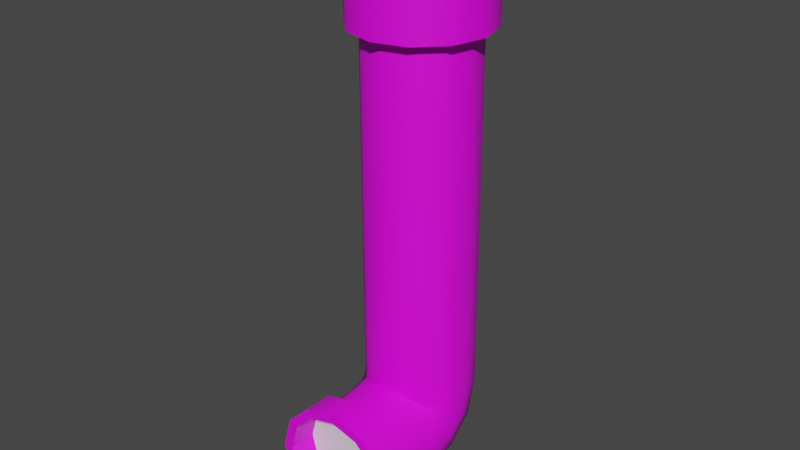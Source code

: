 # Source: TPM_1_B.blend  (saved by Blender 3.2.14; exported with 4.5.12 LTS)
import bpy
from mathutils import Matrix  # noqa: F401  (used for matrix-valued properties, if any)

bpy.ops.wm.read_factory_settings(use_empty=True)
scene = bpy.context.scene
scene.name = 'Scene'

# ---- collections
col_collection = bpy.data.collections.new('Collection'); scene.collection.children.link(col_collection)

# ---- images (referenced by path relative to the original .blend; pixels are not part of the script)
import os
ASSET_DIR = os.environ.get("B2B_ASSET_DIR", "")  # directory of the original .blend (textures are referenced by path, not embedded)
HERE = os.path.dirname(os.path.abspath(__file__))  # packed textures are extracted next to this script under _unpacked/

def load_image(name, relpath, width, height, colorspace="sRGB"):
    """Load a texture the original file referenced (path relative to the .blend, or extracted next to this script)."""
    p = next((c for c in (os.path.join(HERE, relpath), os.path.join(ASSET_DIR, relpath)) if relpath and os.path.exists(c)), "")
    if p:
        img = bpy.data.images.load(p, check_existing=True)
        img.name = name
    else:  # same state as the original file: an image datablock whose file is absent (Cycles renders it pink)
        img = bpy.data.images.new(name, width, height)
        img.source = "FILE"
        img.filepath = "//" + (relpath or name)
    img.colorspace_settings.name = colorspace
    return img
img_rusty_metal_1_tex_png = load_image('rusty metal 1 tex.png', 'rusty metal 1 tex.png', 1024, 1024, 'sRGB')
img_rusty_metal_2_tex_png = load_image('rusty metal 2 tex.png', 'rusty metal 2 tex.png', 1024, 1024, 'sRGB')

# ---- materials (node trees are filled in below, after node groups)
mat_principal_material = bpy.data.materials.new('Principal Material')
mat_principal_material.use_transparent_shadow = False
mat_secondary_material = bpy.data.materials.new('Secondary Material')
mat_secondary_material.use_transparent_shadow = False
mat_terciary_material = bpy.data.materials.new('Terciary Material')
mat_terciary_material.use_transparent_shadow = False

# ---- node groups
ng_auto_smooth = bpy.data.node_groups.new('Auto Smooth', 'GeometryNodeTree')
_s = ng_auto_smooth.interface.new_socket(name='Geometry', in_out='OUTPUT', socket_type='NodeSocketGeometry')
_s = ng_auto_smooth.interface.new_socket(name='Geometry', in_out='INPUT', socket_type='NodeSocketGeometry')
_s = ng_auto_smooth.interface.new_socket(name='Angle', in_out='INPUT', socket_type='NodeSocketFloat')
_s.subtype = 'ANGLE'
_s.min_value = 0.0
_s.max_value = 3.142
ng_auto_smooth.is_modifier = True
_N = ng_auto_smooth.nodes; _L = ng_auto_smooth.links
n0 = _N.new('NodeGroupOutput'); n0.name = 'Group Output'; n0.location = (480, -100)
n1 = _N.new('NodeGroupInput'); n1.name = 'Group Input'; n1.location = (-420, -300)
n2 = _N.new('NodeGroupInput'); n2.name = 'Group Input.001'; n2.location = (-60, -100)
n3 = _N.new('GeometryNodeSetShadeSmooth'); n3.name = 'Set Shade Smooth'; n3.location = (120, -100)
n3.domain = 'EDGE'
n4 = _N.new('GeometryNodeSetShadeSmooth'); n4.name = 'Set Shade Smooth.001'; n4.location = (300, -100)
n5 = _N.new('GeometryNodeInputMeshEdgeAngle'); n5.name = 'Edge Angle'; n5.location = (-420, -220)
n6 = _N.new('GeometryNodeInputEdgeSmooth'); n6.name = 'Is Edge Smooth'; n6.location = (-60, -160)
n7 = _N.new('GeometryNodeInputShadeSmooth'); n7.name = 'Is Face Smooth'; n7.location = (-240, -340)
n8 = _N.new('FunctionNodeBooleanMath'); n8.name = 'Boolean Math'; n8.location = (-60, -220)
n9 = _N.new('FunctionNodeCompare'); n9.name = 'Compare'; n9.location = (-240, -180)
n9.operation = 'LESS_EQUAL'
_L.new(n5.outputs[0], n9.inputs[0])
_L.new(n4.outputs[0], n0.inputs[0])
_L.new(n1.outputs[1], n9.inputs[1])
_L.new(n9.outputs[0], n8.inputs[0])
_L.new(n7.outputs[0], n8.inputs[1])
_L.new(n2.outputs[0], n3.inputs[0])
_L.new(n6.outputs[0], n3.inputs[1])
_L.new(n3.outputs[0], n4.inputs[0])
_L.new(n8.outputs[0], n3.inputs[2])
n0.is_active_output = True

# ---- material node trees
mat_principal_material.use_nodes = True; mat_principal_material.node_tree.nodes.clear()
_N = mat_principal_material.node_tree.nodes; _L = mat_principal_material.node_tree.links
n0 = _N.new('ShaderNodeBsdfPrincipled'); n0.name = 'Principled BSDF'; n0.location = (10, 300)
n0.distribution = 'GGX'
n0.subsurface_method = 'RANDOM_WALK_SKIN'
n0.inputs[3].default_value = 1.45
n0.inputs[27].default_value = (0.0, 0.0, 0.0, 1.0)
n0.inputs[28].default_value = 1.0
n1 = _N.new('ShaderNodeOutputMaterial'); n1.name = 'Material Output'; n1.location = (300, 300)
n2 = _N.new('ShaderNodeTexImage'); n2.name = 'Image Texture'; n2.location = (-321, 146)
n2.image = img_rusty_metal_1_tex_png
_L.new(n0.outputs[0], n1.inputs[0])
_L.new(n2.outputs[0], n0.inputs[0])
n1.is_active_output = True
mat_secondary_material.use_nodes = True; mat_secondary_material.node_tree.nodes.clear()
_N = mat_secondary_material.node_tree.nodes; _L = mat_secondary_material.node_tree.links
n0 = _N.new('ShaderNodeBsdfPrincipled'); n0.name = 'Principled BSDF'; n0.location = (10, 300)
n0.distribution = 'GGX'
n0.subsurface_method = 'RANDOM_WALK_SKIN'
n0.inputs[3].default_value = 1.45
n0.inputs[27].default_value = (0.0, 0.0, 0.0, 1.0)
n0.inputs[28].default_value = 1.0
n1 = _N.new('ShaderNodeOutputMaterial'); n1.name = 'Material Output'; n1.location = (300, 300)
n2 = _N.new('ShaderNodeTexImage'); n2.name = 'Image Texture'; n2.location = (-306, 163)
n2.image = img_rusty_metal_2_tex_png
_L.new(n0.outputs[0], n1.inputs[0])
_L.new(n2.outputs[0], n0.inputs[0])
n1.is_active_output = True
mat_terciary_material.use_nodes = True; mat_terciary_material.node_tree.nodes.clear()
_N = mat_terciary_material.node_tree.nodes; _L = mat_terciary_material.node_tree.links
n0 = _N.new('ShaderNodeBsdfPrincipled'); n0.name = 'Principled BSDF'; n0.location = (10, 300)
n0.distribution = 'GGX'
n0.subsurface_method = 'RANDOM_WALK_SKIN'
n0.inputs[3].default_value = 1.45
n0.inputs[27].default_value = (0.0, 0.0, 0.0, 1.0)
n0.inputs[28].default_value = 1.0
n1 = _N.new('ShaderNodeOutputMaterial'); n1.name = 'Material Output'; n1.location = (300, 300)
_L.new(n0.outputs[0], n1.inputs[0])
n1.is_active_output = True

# ---- world
world_world = bpy.data.worlds.new('World'); scene.world = world_world
world_world.use_nodes = True; world_world.node_tree.nodes.clear()
_N = world_world.node_tree.nodes; _L = world_world.node_tree.links
n0 = _N.new('ShaderNodeOutputWorld'); n0.name = 'World Output'; n0.location = (300, 300)
n1 = _N.new('ShaderNodeBackground'); n1.name = 'Background'; n1.location = (10, 300)
n1.inputs[0].default_value = (0.05088, 0.05088, 0.05088, 1.0)
_L.new(n1.outputs[0], n0.inputs[0])
n0.is_active_output = True
world_world.color = (0.05088, 0.05088, 0.05088)
world_world.use_sun_shadow = False
world_world.sun_shadow_jitter_overblur = 0.0

# ---- meshes
me_beziercurve_001 = bpy.data.meshes.new('BezierCurve.001')
me_beziercurve_001.from_pydata([(-9.366, -0.6933, 0.5), (-9.366, -1.059, 0.866), (-9.366, -1.559, 1.0), (-9.366, -2.059, 0.866), (-9.366, -2.425, 0.5), (-9.366, -2.559, 7.898e-07), (-9.366, -2.425, -0.5), (-9.366, -2.059, -0.866), (-9.366, -1.559, -1.0), (-9.366, -1.059, -0.866), (-9.366, -0.6933, -0.5), (-9.366, -0.5593, -9.537e-07), (-8.561, -0.6971, 0.5), (-8.563, -1.063, 0.866), (-8.565, -1.563, 1.0), (-8.568, -2.063, 0.866), (-8.57, -2.429, 0.5), (-8.571, -2.563, 8.345e-07), (-8.57, -2.429, -0.5), (-8.568, -2.063, -0.866), (-8.565, -1.563, -1.0), (-8.563, -1.063, -0.866), (-8.561, -0.6971, -0.5), (-8.56, -0.5631, -9.537e-07), (-7.083, -0.7064, 0.5), (-7.085, -1.072, 0.866), (-7.088, -1.572, 1.0), (-7.092, -2.072, 0.866), (-7.094, -2.438, 0.5), (-7.095, -2.572, 8.345e-07), (-7.094, -2.438, -0.5), (-7.092, -2.072, -0.866), (-7.088, -1.572, -1.0), (-7.085, -1.072, -0.866), (-7.083, -0.7064, -0.5), (-7.082, -0.5724, -9.537e-07), (-5.255, -0.7185, 0.5), (-5.258, -1.085, 0.866), (-5.261, -1.584, 1.0), (-5.264, -2.084, 0.866), (-5.267, -2.45, 0.5), (-5.268, -2.584, 8.345e-07), (-5.267, -2.451, -0.5), (-5.264, -2.084, -0.866), (-5.261, -1.584, -1.0), (-5.258, -1.085, -0.866), (-5.255, -0.7185, -0.5), (-5.254, -0.5845, -9.537e-07), (-3.404, -0.7306, 0.5), (-3.406, -1.097, 0.866), (-3.409, -1.597, 1.0), (-3.412, -2.097, 0.866), (-3.415, -2.463, 0.5), (-3.416, -2.597, 8.345e-07), (-3.415, -2.463, -0.5), (-3.412, -2.097, -0.866), (-3.409, -1.597, -1.0), (-3.406, -1.097, -0.866), (-3.404, -0.7306, -0.5), (-3.403, -0.5966, -9.537e-07), (-1.855, -0.7399, 0.5), (-1.857, -1.106, 0.866), (-1.859, -1.606, 1.0), (-1.862, -2.106, 0.866), (-1.863, -2.472, 0.5), (-1.864, -2.606, 8.345e-07), (-1.863, -2.472, -0.5), (-1.862, -2.106, -0.866), (-1.859, -1.606, -1.0), (-1.857, -1.106, -0.866), (-1.855, -0.7399, -0.5), (-1.854, -0.6059, -9.537e-07), (-1.041, -0.7499, 0.5), (-0.9968, -1.113, 0.866), (-0.9366, -1.61, 1.0), (-0.8764, -2.106, 0.866), (-0.8323, -2.469, 0.5), (-0.8161, -2.602, 7.749e-07), (-0.8323, -2.469, -0.5), (-0.8764, -2.106, -0.866), (-0.9366, -1.61, -1.0), (-0.9968, -1.113, -0.866), (-1.041, -0.7499, -0.5), (-1.057, -0.6169, -9.835e-07), (-0.9777, -0.7665, 0.5), (-0.7884, -1.08, 0.866), (-0.5298, -1.508, 1.0), (-0.2711, -1.936, 0.866), (-0.0818, -2.249, 0.5), (-0.0125, -2.364, 8.345e-07), (-0.0818, -2.249, -0.5), (-0.2711, -1.936, -0.866), (-0.5298, -1.508, -1.0), (-0.7884, -1.08, -0.866), (-0.9777, -0.7665, -0.5), (-1.047, -0.6519, -9.835e-07), (-1.038, -0.8064, 0.5), (-0.719, -0.9863, 0.866), (-0.2835, -1.232, 1.0), (0.152, -1.478, 0.866), (0.4708, -1.658, 0.5), (0.5874, -1.723, 7.898e-07), (0.4708, -1.658, -0.5), (0.152, -1.478, -0.866), (-0.2835, -1.232, -1.0), (-0.719, -0.9863, -0.866), (-1.038, -0.8064, -0.5), (-1.154, -0.7406, -9.686e-07), (-1.009, -0.6632, 0.5), (-0.6501, -0.7328, 0.866), (-0.1592, -0.8277, 1.0), (0.3317, -0.9227, 0.866), (0.6911, -0.9922, 0.5), (0.8226, -1.018, 8.047e-07), (0.6911, -0.9922, -0.5), (0.3317, -0.9227, -0.866), (-0.1592, -0.8277, -1.0), (-0.6501, -0.7328, -0.866), (-1.009, -0.6632, -0.5), (-1.141, -0.6378, -9.537e-07), (-0.9836, -0.3069, 0.5), (-0.6178, -0.3209, 0.866), (-0.1182, -0.3401, 1.0), (0.3814, -0.3593, 0.866), (0.7472, -0.3733, 0.5), (0.881, -0.3785, 8.019e-07), (0.7472, -0.3733, -0.5), (0.3814, -0.3593, -0.866), (-0.1182, -0.3401, -1.0), (-0.6178, -0.3209, -0.866), (-0.9836, -0.3069, -0.5), (-1.117, -0.3018, -9.537e-07), (-0.9879, 0.1743, 0.5), (-0.6219, 0.1791, 0.866), (-0.122, 0.1856, 1.0), (0.378, 0.1921, 0.866), (0.744, 0.1969, 0.5), (0.878, 0.1986, 8.028e-07), (0.744, 0.1969, -0.5), (0.378, 0.1921, -0.866), (-0.122, 0.1856, -1.0), (-0.6219, 0.1791, -0.866), (-0.9879, 0.1743, -0.5), (-1.122, 0.1726, -9.537e-07), (-0.9978, 0.7042, 0.5), (-0.6318, 0.7042, 0.866), (-0.1318, 0.7042, 1.0), (0.3682, 0.7042, 0.866), (0.7342, 0.7042, 0.5), (0.8682, 0.7042, 8.027e-07), (0.7342, 0.7042, -0.5), (0.3682, 0.7042, -0.866), (-0.1318, 0.7042, -1.0), (-0.6318, 0.7042, -0.866), (-0.9978, 0.7042, -0.5), (-1.132, 0.7042, -9.537e-07), (-9.31, -0.4893, 0.6175), (-9.31, -0.3239, -1.178e-06), (-8.617, -0.4939, 0.6175), (-8.616, -0.3285, -1.178e-06), (-9.31, -0.9414, 1.07), (-8.618, -0.946, 1.07), (-9.31, -1.559, 1.235), (-8.621, -1.564, 1.235), (-9.31, -2.176, 1.07), (-8.623, -2.181, 1.07), (-9.31, -2.628, 0.6175), (-8.625, -2.633, 0.6175), (-9.31, -2.794, 9.754e-07), (-8.626, -2.799, 1.031e-06), (-9.31, -2.628, -0.6175), (-8.625, -2.633, -0.6175), (-9.31, -2.176, -1.07), (-8.623, -2.181, -1.07), (-9.31, -1.559, -1.235), (-8.621, -1.564, -1.235), (-9.31, -0.9414, -1.07), (-8.618, -0.946, -1.07), (-9.31, -0.4893, -0.6175), (-8.617, -0.494, -0.6175), (-1.136, 0.1743, 0.5859), (-1.293, 0.1726, -1.118e-06), (-0.707, 0.1791, 1.015), (-0.1211, 0.1856, 1.172), (0.4647, 0.1921, 1.015), (0.8936, 0.1969, 0.5859), (1.051, 0.1986, 9.407e-07), (0.8936, 0.1969, -0.5859), (0.4647, 0.1921, -1.015), (-0.1211, 0.1856, -1.172), (-0.707, 0.1791, -1.015), (-1.136, 0.1743, -0.5859), (-1.147, 0.7042, 0.5859), (-1.304, 0.7042, -1.118e-06), (-0.7185, 0.7042, 1.015), (-0.1326, 0.7042, 1.172), (0.4533, 0.7042, 1.015), (0.8822, 0.7042, 0.5859), (1.039, 0.7042, 9.406e-07), (0.8822, 0.7042, -0.5859), (0.4533, 0.7042, -1.015), (-0.1326, 0.7042, -1.172), (-0.7185, 0.7042, -1.015), (-1.147, 0.7042, -0.5859), (-8.238, -0.7002, 0.5), (-7.457, -0.7033, 0.5), (-8.237, -0.5662, -9.537e-07), (-7.456, -0.5693, -9.537e-07), (-8.242, -1.066, 0.866), (-7.461, -1.069, 0.866), (-8.246, -1.566, 1.0), (-7.466, -1.569, 1.0), (-8.251, -2.066, 0.866), (-7.471, -2.069, 0.866), (-8.254, -2.432, 0.5), (-7.474, -2.435, 0.5), (-8.255, -2.566, 8.345e-07), (-7.476, -2.569, 8.345e-07), (-8.254, -2.432, -0.5), (-7.474, -2.435, -0.5), (-8.251, -2.066, -0.866), (-7.471, -2.069, -0.866), (-8.246, -1.566, -1.0), (-7.466, -1.569, -1.0), (-8.242, -1.066, -0.866), (-7.461, -1.069, -0.866), (-8.238, -0.7002, -0.5), (-7.457, -0.7033, -0.5), (-8.238, -0.4983, 0.6163), (-7.457, -0.5021, 0.6163), (-8.237, -0.3332, -1.202e-06), (-7.456, -0.337, -1.202e-06), (-8.242, -0.9495, 1.068), (-7.461, -0.9533, 1.068), (-8.246, -1.566, 1.233), (-7.466, -1.57, 1.233), (-8.251, -2.182, 1.068), (-7.471, -2.186, 1.068), (-8.254, -2.633, 0.6163), (-7.474, -2.637, 0.6163), (-8.255, -2.798, 1.003e-06), (-7.476, -2.802, 1.003e-06), (-8.254, -2.633, -0.6163), (-7.474, -2.637, -0.6163), (-8.251, -2.182, -1.068), (-7.471, -2.186, -1.068), (-8.246, -1.566, -1.233), (-7.466, -1.57, -1.233), (-8.242, -0.9495, -1.068), (-7.461, -0.9533, -1.068), (-8.238, -0.4983, -0.6163), (-7.457, -0.5021, -0.6163), (-7.082, -0.6394, 0.25), (-7.084, -0.8894, 0.683), (-7.087, -1.322, 0.933), (-7.09, -1.822, 0.933), (-7.093, -2.255, 0.683), (-7.094, -2.505, 0.25), (-7.094, -2.505, -0.25), (-7.093, -2.255, -0.683), (-7.09, -1.822, -0.933), (-7.087, -1.322, -0.933), (-7.084, -0.8894, -0.683), (-7.082, -0.6394, -0.25), (-6.169, -0.7124, 0.5), (-5.255, -0.6515, 0.25), (-6.168, -0.5785, -9.537e-07), (-6.171, -1.078, 0.866), (-5.256, -0.9015, 0.683), (-6.175, -1.578, 1.0), (-5.259, -1.334, 0.933), (-6.178, -2.078, 0.866), (-5.263, -1.834, 0.933), (-6.18, -2.444, 0.5), (-5.265, -2.267, 0.683), (-6.181, -2.578, 8.345e-07), (-5.267, -2.517, 0.25), (-6.18, -2.444, -0.5), (-5.267, -2.517, -0.25), (-6.178, -2.078, -0.866), (-5.265, -2.267, -0.683), (-6.175, -1.578, -1.0), (-5.263, -1.834, -0.933), (-6.171, -1.078, -0.866), (-5.259, -1.334, -0.933), (-6.169, -0.7124, -0.5), (-5.256, -0.9015, -0.683), (-5.255, -0.6515, -0.25), (-4.33, -0.7245, 0.5), (-3.403, -0.6636, 0.25), (-4.329, -0.5906, -9.537e-07), (-4.332, -1.091, 0.866), (-3.405, -0.9136, 0.683), (-4.335, -1.591, 1.0), (-3.408, -1.347, 0.933), (-4.338, -2.091, 0.866), (-3.411, -1.847, 0.933), (-4.341, -2.457, 0.5), (-3.414, -2.28, 0.683), (-4.342, -2.591, 8.345e-07), (-3.415, -2.53, 0.25), (-4.341, -2.457, -0.5), (-3.415, -2.53, -0.25), (-4.338, -2.091, -0.866), (-3.414, -2.28, -0.683), (-4.335, -1.591, -1.0), (-3.411, -1.847, -0.933), (-4.332, -1.091, -0.866), (-3.408, -1.347, -0.933), (-4.33, -0.7245, -0.5), (-3.405, -0.9136, -0.683), (-3.403, -0.6636, -0.25), (-2.629, -0.7352, 0.5), (-1.854, -0.6729, 0.25), (-2.629, -0.6013, -9.537e-07), (-2.631, -1.101, 0.866), (-1.856, -0.9229, 0.683), (-2.634, -1.601, 1.0), (-1.858, -1.356, 0.933), (-2.637, -2.101, 0.866), (-1.86, -1.856, 0.933), (-2.639, -2.467, 0.5), (-1.863, -2.289, 0.683), (-2.64, -2.601, 8.345e-07), (-1.864, -2.539, 0.25), (-2.639, -2.467, -0.5), (-1.864, -2.539, -0.25), (-2.637, -2.101, -0.866), (-1.863, -2.289, -0.683), (-2.634, -1.601, -1.0), (-1.86, -1.856, -0.933), (-2.631, -1.101, -0.866), (-1.858, -1.356, -0.933), (-2.629, -0.7352, -0.5), (-1.856, -0.9229, -0.683), (-1.854, -0.6729, -0.25), (-2.629, -0.6683, -0.25), (-2.63, -0.9183, -0.683), (-2.633, -1.351, -0.933), (-2.636, -1.851, -0.933), (-2.638, -2.284, -0.683), (-2.639, -2.534, -0.25), (-2.639, -2.534, 0.25), (-2.638, -2.284, 0.683), (-2.636, -1.851, 0.933), (-2.633, -1.351, 0.933), (-2.63, -0.9183, 0.683), (-2.629, -0.6683, 0.25), (-4.329, -0.6576, -0.25), (-4.331, -0.9076, -0.683), (-4.334, -1.341, -0.933), (-4.337, -1.841, -0.933), (-4.34, -2.274, -0.683), (-4.341, -2.524, -0.25), (-4.341, -2.524, 0.25), (-4.34, -2.274, 0.683), (-4.337, -1.841, 0.933), (-4.334, -1.341, 0.933), (-4.331, -0.9075, 0.683), (-4.329, -0.6576, 0.25), (-6.169, -0.6454, -0.25), (-6.17, -0.8954, -0.683), (-6.173, -1.328, -0.933), (-6.176, -1.828, -0.933), (-6.179, -2.261, -0.683), (-6.181, -2.511, -0.25), (-6.181, -2.511, 0.25), (-6.179, -2.261, 0.683), (-6.176, -1.828, 0.933), (-6.173, -1.328, 0.933), (-6.17, -0.8954, 0.683), (-6.169, -0.6454, 0.25)], [], [(9, 10, 178, 176), (4, 5, 168, 166), (21, 20, 175, 177), (16, 15, 165, 167), (11, 0, 156, 157), (6, 7, 172, 170), (1, 2, 162, 160), (18, 17, 169, 171), (13, 12, 158, 161), (8, 9, 176, 174), (3, 4, 166, 164), (23, 22, 179, 159), (205, 24, 252, 35, 207), (209, 25, 253, 24, 205), (211, 26, 254, 25, 209), (213, 27, 255, 26, 211), (215, 28, 256, 27, 213), (217, 29, 257, 28, 215), (219, 30, 258, 29, 217), (221, 31, 259, 30, 219), (223, 32, 260, 31, 221), (225, 33, 261, 32, 223), (227, 34, 262, 33, 225), (207, 35, 263, 34, 227), (371, 265, 47, 266), (370, 268, 36, 264), (369, 270, 37, 267), (368, 272, 38, 269), (367, 274, 39, 271), (366, 276, 40, 273), (365, 278, 41, 275), (364, 280, 42, 277), (363, 282, 43, 279), (362, 284, 44, 281), (361, 286, 45, 283), (360, 287, 46, 285), (359, 289, 59, 290), (358, 292, 48, 288), (357, 294, 49, 291), (356, 296, 50, 293), (355, 298, 51, 295), (354, 300, 52, 297), (353, 302, 53, 299), (352, 304, 54, 301), (351, 306, 55, 303), (350, 308, 56, 305), (349, 310, 57, 307), (348, 311, 58, 309), (347, 313, 71, 314), (346, 316, 60, 312), (345, 318, 61, 315), (344, 320, 62, 317), (343, 322, 63, 319), (342, 324, 64, 321), (341, 326, 65, 323), (340, 328, 66, 325), (339, 330, 67, 327), (338, 332, 68, 329), (337, 334, 69, 331), (336, 335, 70, 333), (60, 72, 83, 71, 313), (61, 73, 72, 60, 316), (62, 74, 73, 61, 318), (63, 75, 74, 62, 320), (64, 76, 75, 63, 322), (65, 77, 76, 64, 324), (66, 78, 77, 65, 326), (67, 79, 78, 66, 328), (68, 80, 79, 67, 330), (69, 81, 80, 68, 332), (70, 82, 81, 69, 334), (71, 83, 82, 70, 335), (72, 84, 95, 83), (73, 85, 84, 72), (74, 86, 85, 73), (75, 87, 86, 74), (76, 88, 87, 75), (77, 89, 88, 76), (78, 90, 89, 77), (79, 91, 90, 78), (80, 92, 91, 79), (81, 93, 92, 80), (82, 94, 93, 81), (83, 95, 94, 82), (84, 96, 107, 95), (85, 97, 96, 84), (86, 98, 97, 85), (87, 99, 98, 86), (88, 100, 99, 87), (89, 101, 100, 88), (90, 102, 101, 89), (91, 103, 102, 90), (92, 104, 103, 91), (93, 105, 104, 92), (94, 106, 105, 93), (95, 107, 106, 94), (96, 108, 119, 107), (97, 109, 108, 96), (98, 110, 109, 97), (99, 111, 110, 98), (100, 112, 111, 99), (101, 113, 112, 100), (102, 114, 113, 101), (103, 115, 114, 102), (104, 116, 115, 103), (105, 117, 116, 104), (106, 118, 117, 105), (107, 119, 118, 106), (108, 120, 131, 119), (109, 121, 120, 108), (110, 122, 121, 109), (111, 123, 122, 110), (112, 124, 123, 111), (113, 125, 124, 112), (114, 126, 125, 113), (115, 127, 126, 114), (116, 128, 127, 115), (117, 129, 128, 116), (118, 130, 129, 117), (119, 131, 130, 118), (120, 132, 143, 131), (121, 133, 132, 120), (122, 134, 133, 121), (123, 135, 134, 122), (124, 136, 135, 123), (125, 137, 136, 124), (126, 138, 137, 125), (127, 139, 138, 126), (128, 140, 139, 127), (129, 141, 140, 128), (130, 142, 141, 129), (131, 143, 142, 130), (138, 139, 188, 187), (143, 132, 180, 181), (150, 149, 198, 199), (142, 143, 181, 191), (134, 135, 184, 183), (146, 145, 194, 195), (141, 142, 191, 190), (153, 152, 201, 202), (137, 138, 187, 186), (149, 148, 197, 198), (133, 134, 183, 182), (145, 144, 192, 194), (156, 158, 159, 157), (160, 161, 158, 156), (162, 163, 161, 160), (164, 165, 163, 162), (166, 167, 165, 164), (168, 169, 167, 166), (170, 171, 169, 168), (172, 173, 171, 170), (174, 175, 173, 172), (176, 177, 175, 174), (178, 179, 177, 176), (157, 159, 179, 178), (14, 13, 161, 163), (19, 18, 171, 173), (12, 23, 159, 158), (2, 3, 164, 162), (7, 8, 174, 172), (17, 16, 167, 169), (22, 21, 177, 179), (0, 1, 160, 156), (5, 6, 170, 168), (10, 11, 157, 178), (15, 14, 163, 165), (20, 19, 173, 175), (21, 9, 8, 20), (22, 10, 9, 21), (23, 11, 10, 22), (11, 23, 12, 0), (20, 8, 7, 19), (19, 7, 6, 18), (18, 6, 5, 17), (4, 16, 17, 5), (3, 15, 16, 4), (2, 14, 15, 3), (0, 12, 13, 1), (1, 13, 14, 2), (180, 192, 193, 181), (182, 194, 192, 180), (183, 195, 194, 182), (184, 196, 195, 183), (185, 197, 196, 184), (186, 198, 197, 185), (187, 199, 198, 186), (188, 200, 199, 187), (189, 201, 200, 188), (190, 202, 201, 189), (191, 203, 202, 190), (181, 193, 203, 191), (154, 153, 202, 203), (147, 146, 195, 196), (155, 154, 203, 193), (135, 136, 185, 184), (144, 155, 193, 192), (151, 150, 199, 200), (139, 140, 189, 188), (132, 133, 182, 180), (148, 147, 196, 197), (136, 137, 186, 185), (152, 151, 200, 201), (140, 141, 190, 189), (23, 206, 226, 22), (222, 224, 248, 246), (22, 226, 224, 21), (219, 217, 241, 243), (21, 224, 222, 20), (208, 210, 234, 232), (20, 222, 220, 19), (227, 225, 249, 251), (19, 220, 218, 18), (216, 218, 242, 240), (18, 218, 216, 17), (213, 211, 235, 237), (17, 216, 214, 16), (224, 226, 250, 248), (16, 214, 212, 15), (221, 219, 243, 245), (15, 212, 210, 14), (210, 212, 236, 234), (14, 210, 208, 13), (207, 227, 251, 231), (13, 208, 204, 12), (205, 207, 231, 229), (12, 204, 206, 23), (218, 220, 244, 242), (230, 231, 251, 250), (250, 251, 249, 248), (248, 249, 247, 246), (246, 247, 245, 244), (244, 245, 243, 242), (242, 243, 241, 240), (240, 241, 239, 238), (238, 239, 237, 236), (236, 237, 235, 234), (234, 235, 233, 232), (232, 233, 229, 228), (228, 229, 231, 230), (211, 209, 233, 235), (214, 216, 240, 238), (225, 223, 247, 249), (204, 208, 232, 228), (217, 215, 239, 241), (220, 222, 246, 244), (209, 205, 229, 233), (212, 214, 238, 236), (223, 221, 245, 247), (206, 204, 228, 230), (226, 206, 230, 250), (215, 213, 237, 239), (311, 336, 333, 58), (59, 314, 336, 311), (314, 71, 335, 336), (310, 337, 331, 57), (58, 333, 337, 310), (333, 70, 334, 337), (308, 338, 329, 56), (57, 331, 338, 308), (331, 69, 332, 338), (306, 339, 327, 55), (56, 329, 339, 306), (329, 68, 330, 339), (304, 340, 325, 54), (55, 327, 340, 304), (327, 67, 328, 340), (302, 341, 323, 53), (54, 325, 341, 302), (325, 66, 326, 341), (300, 342, 321, 52), (53, 323, 342, 300), (323, 65, 324, 342), (298, 343, 319, 51), (52, 321, 343, 298), (321, 64, 322, 343), (296, 344, 317, 50), (51, 319, 344, 296), (319, 63, 320, 344), (294, 345, 315, 49), (50, 317, 345, 294), (317, 62, 318, 345), (292, 346, 312, 48), (49, 315, 346, 292), (315, 61, 316, 346), (289, 347, 314, 59), (48, 312, 347, 289), (312, 60, 313, 347), (287, 348, 309, 46), (47, 290, 348, 287), (290, 59, 311, 348), (286, 349, 307, 45), (46, 309, 349, 286), (309, 58, 310, 349), (284, 350, 305, 44), (45, 307, 350, 284), (307, 57, 308, 350), (282, 351, 303, 43), (44, 305, 351, 282), (305, 56, 306, 351), (280, 352, 301, 42), (43, 303, 352, 280), (303, 55, 304, 352), (278, 353, 299, 41), (42, 301, 353, 278), (301, 54, 302, 353), (276, 354, 297, 40), (41, 299, 354, 276), (299, 53, 300, 354), (274, 355, 295, 39), (40, 297, 355, 274), (297, 52, 298, 355), (272, 356, 293, 38), (39, 295, 356, 272), (295, 51, 296, 356), (270, 357, 291, 37), (38, 293, 357, 270), (293, 50, 294, 357), (268, 358, 288, 36), (37, 291, 358, 268), (291, 49, 292, 358), (265, 359, 290, 47), (36, 288, 359, 265), (288, 48, 289, 359), (263, 360, 285, 34), (35, 266, 360, 263), (266, 47, 287, 360), (262, 361, 283, 33), (34, 285, 361, 262), (285, 46, 286, 361), (261, 362, 281, 32), (33, 283, 362, 261), (283, 45, 284, 362), (260, 363, 279, 31), (32, 281, 363, 260), (281, 44, 282, 363), (259, 364, 277, 30), (31, 279, 364, 259), (279, 43, 280, 364), (258, 365, 275, 29), (30, 277, 365, 258), (277, 42, 278, 365), (257, 366, 273, 28), (29, 275, 366, 257), (275, 41, 276, 366), (256, 367, 271, 27), (28, 273, 367, 256), (273, 40, 274, 367), (255, 368, 269, 26), (27, 271, 368, 255), (271, 39, 272, 368), (254, 369, 267, 25), (26, 269, 369, 254), (269, 38, 270, 369), (253, 370, 264, 24), (25, 267, 370, 253), (267, 37, 268, 370), (252, 371, 266, 35), (24, 264, 371, 252), (264, 36, 265, 371), (133, 132, 143, 142, 141, 140, 139, 138, 137, 136, 135, 134), (143, 155, 154, 142), (155, 143, 132, 144), (144, 132, 133, 145), (145, 133, 134, 146), (146, 134, 135, 147), (147, 135, 136, 148), (148, 136, 137, 149), (138, 150, 149, 137), (142, 154, 153, 141), (141, 153, 152, 140), (140, 152, 151, 139), (139, 151, 150, 138), (13, 12, 23, 22, 21, 20, 19, 18, 17, 16, 15, 14)])
me_beziercurve_001.polygons.foreach_set('use_smooth', [1, 1, 1, 1, 1, 1, 1, 1, 1, 1, 1, 1, 1, 1, 1, 1, 1, 1, 1, 1, 1, 1, 1, 1, 1, 1, 1, 1, 1, 1, 1, 1, 1, 1, 1, 1, 1, 1, 1, 1, 1, 1, 1, 1, 1, 1, 1, 1, 1, 1, 1, 1, 1, 1, 1, 1, 1, 1, 1, 1, 1, 1, 1, 1, 1, 1, 1, 1, 1, 1, 1, 1, 1, 1, 1, 1, 1, 1, 1, 1, 1, 1, 1, 1, 1, 1, 1, 1, 1, 1, 1, 1, 1, 1, 1, 1, 1, 1, 1, 1, 1, 1, 1, 1, 1, 1, 1, 1, 1, 1, 1, 1, 1, 1, 1, 1, 1, 1, 1, 1, 1, 1, 1, 1, 1, 1, 1, 1, 1, 1, 1, 1, 1, 1, 1, 1, 1, 1, 1, 1, 1, 1, 1, 1, 1, 1, 1, 1, 1, 1, 1, 1, 1, 1, 1, 1, 1, 1, 1, 1, 1, 1, 1, 1, 1, 1, 1, 1, 1, 1, 1, 1, 1, 1, 1, 1, 1, 1, 1, 1, 1, 1, 1, 1, 1, 1, 1, 1, 1, 1, 1, 1, 1, 1, 1, 1, 1, 1, 1, 1, 1, 1, 1, 1, 1, 1, 1, 1, 1, 1, 1, 1, 1, 1, 1, 1, 1, 1, 1, 1, 1, 1, 1, 1, 1, 1, 1, 1, 1, 1, 1, 1, 1, 1, 1, 1, 1, 1, 1, 1, 1, 1, 1, 1, 1, 1, 1, 1, 1, 1, 1, 1, 1, 1, 1, 1, 1, 1, 1, 1, 1, 1, 1, 1, 1, 1, 1, 1, 1, 1, 1, 1, 1, 1, 1, 1, 1, 1, 1, 1, 1, 1, 1, 1, 1, 1, 1, 1, 1, 1, 1, 1, 1, 1, 1, 1, 1, 1, 1, 1, 1, 1, 1, 1, 1, 1, 1, 1, 1, 1, 1, 1, 1, 1, 1, 1, 1, 1, 1, 1, 1, 1, 1, 1, 1, 1, 1, 1, 1, 1, 1, 1, 1, 1, 1, 1, 1, 1, 1, 1, 1, 1, 1, 1, 1, 1, 1, 1, 1, 1, 1, 1, 1, 1, 1, 1, 1, 1, 1, 1, 0, 0, 0, 0, 0, 0, 0, 0, 0, 0, 0, 0, 0, 0])
me_beziercurve_001.polygons.foreach_set('material_index', [1, 1, 1, 1, 1, 1, 1, 1, 1, 1, 1, 1, 0, 0, 0, 0, 0, 0, 0, 0, 0, 0, 0, 0, 0, 0, 0, 0, 0, 0, 0, 0, 0, 0, 0, 0, 0, 0, 0, 0, 0, 0, 0, 0, 0, 0, 0, 0, 0, 0, 0, 0, 0, 0, 0, 0, 0, 0, 0, 0, 0, 0, 0, 0, 0, 0, 0, 0, 0, 0, 0, 0, 0, 0, 0, 0, 0, 0, 0, 0, 0, 0, 0, 0, 0, 0, 0, 0, 0, 0, 0, 0, 0, 0, 0, 0, 0, 0, 0, 0, 0, 0, 0, 0, 0, 0, 0, 0, 0, 0, 0, 0, 0, 0, 0, 0, 0, 0, 0, 0, 0, 0, 0, 0, 0, 0, 0, 0, 0, 0, 0, 0, 1, 1, 1, 1, 1, 1, 1, 1, 1, 1, 1, 1, 1, 1, 1, 1, 1, 1, 1, 1, 1, 1, 1, 1, 1, 1, 1, 1, 1, 1, 1, 1, 1, 1, 1, 1, 1, 1, 1, 1, 1, 1, 1, 1, 1, 1, 1, 1, 1, 1, 1, 1, 1, 1, 1, 1, 1, 1, 1, 1, 1, 1, 1, 1, 1, 1, 1, 1, 1, 1, 1, 1, 0, 1, 0, 1, 0, 1, 0, 1, 0, 1, 0, 1, 0, 1, 0, 1, 0, 1, 0, 1, 0, 1, 0, 1, 1, 1, 1, 1, 1, 1, 1, 1, 1, 1, 1, 1, 1, 1, 1, 1, 1, 1, 1, 1, 1, 1, 1, 1, 0, 0, 0, 0, 0, 0, 0, 0, 0, 0, 0, 0, 0, 0, 0, 0, 0, 0, 0, 0, 0, 0, 0, 0, 0, 0, 0, 0, 0, 0, 0, 0, 0, 0, 0, 0, 0, 0, 0, 0, 0, 0, 0, 0, 0, 0, 0, 0, 0, 0, 0, 0, 0, 0, 0, 0, 0, 0, 0, 0, 0, 0, 0, 0, 0, 0, 0, 0, 0, 0, 0, 0, 0, 0, 0, 0, 0, 0, 0, 0, 0, 0, 0, 0, 0, 0, 0, 0, 0, 0, 0, 0, 0, 0, 0, 0, 0, 0, 0, 0, 0, 0, 0, 0, 0, 0, 0, 0, 2, 1, 1, 1, 1, 1, 1, 1, 1, 1, 1, 1, 1, 2])
_uv = me_beziercurve_001.uv_layers.new(name='UVMap')
_uv.uv.foreach_set('vector', [0.206, 0.7945, 0.3926, 0.9022, 0.3667, 0.9999, 0.1348, 0.8663, 0.6071, 0.09778, 0.3916, 0.09779, 0.3654, 9.993e-05, 0.6335, 0.0003456, 0.08333, 0.75, 0.08333, 0.6667, 0.08333, 0.6667, 0.08333, 0.75, 0.08333, 0.3333, 0.08333, 0.25, 0.08333, 0.25, 0.08333, 0.3333, 0.6077, 0.9023, 0.7939, 0.7946, 0.8652, 0.8661, 0.6338, 0.9997, 0.2051, 0.2057, 0.09776, 0.3924, 9.993e-05, 0.3668, 0.1334, 0.1346, 0.9013, 0.6079, 0.9012, 0.3924, 0.9989, 0.3666, 0.9989, 0.6344, 0.08333, 0.5, 0.08333, 0.4167, 0.08333, 0.4167, 0.08333, 0.5, 0.08333, 0.08333, 0.08333, 0.0, 0.08333, 0.0, 0.08333, 0.08333, 0.09808, 0.608, 0.206, 0.7945, 0.1348, 0.8663, 0.0006105, 0.6346, 0.7936, 0.2057, 0.6071, 0.09778, 0.6335, 0.0003456, 0.8653, 0.1346, 0.08333, 0.9167, 0.08333, 0.8333, 0.08333, 0.8333, 0.08333, 0.9167, 0.2531, 0.04569, 0.3227, 0.1851, 0.2586, 0.2391, 0.1925, 0.2984, 0.06716, 0.2154, 0.515, -0.01414, 0.5043, 0.1502, 0.4148, 0.16, 0.3227, 0.1851, 0.2531, 0.04569, 0.7761, 0.07276, 0.6837, 0.2129, 0.5988, 0.1735, 0.5043, 0.1502, 0.515, -0.01414, 0.9585, 0.278, 0.8117, 0.353, 0.7532, 0.2755, 0.6837, 0.2129, 0.7761, 0.07276, 1.01, 0.54, 0.8525, 0.5315, 0.8363, 0.4381, 0.8117, 0.353, 0.9585, 0.278, 0.9256, 0.7832, 0.7977, 0.6993, 0.8281, 0.6135, 0.8525, 0.5315, 1.01, 0.54, 0.7391, 0.9513, 0.6688, 0.8098, 0.7345, 0.7556, 0.7977, 0.6993, 0.9256, 0.7832, 0.4772, 1.012, 0.4865, 0.8452, 0.5765, 0.835, 0.6688, 0.8098, 0.7391, 0.9513, 0.2124, 0.9268, 0.3058, 0.7855, 0.3924, 0.8249, 0.4865, 0.8452, 0.4772, 1.012, 0.03215, 0.7165, 0.1795, 0.6433, 0.2354, 0.7216, 0.3058, 0.7855, 0.2124, 0.9268, -0.01645, 0.4551, 0.1384, 0.4637, 0.1548, 0.5575, 0.1795, 0.6433, 0.03215, 0.7165, 0.06716, 0.2154, 0.1925, 0.2984, 0.163, 0.3814, 0.1384, 0.4637, -0.01645, 0.4551, 0.159, 0.5477, 0.3333, 0.5477, 0.3334, 0.5, 0.1591, 0.5, 0.1587, 0.6325, 0.333, 0.6314, 0.3332, 0.6663, 0.1589, 0.6675, 0.1581, 0.5499, 0.3325, 0.5488, 0.3328, 0.5965, 0.1584, 0.5976, 0.1575, 0.4545, 0.3318, 0.4534, 0.3321, 0.5011, 0.1578, 0.5022, 0.157, 0.3719, 0.3313, 0.3707, 0.3315, 0.4057, 0.1572, 0.4068, 0.1566, 0.5477, 0.331, 0.5477, 0.3311, 0.5954, 0.1567, 0.5954, 0.1566, 0.4523, 0.331, 0.4523, 0.3309, 0.5, 0.1566, 0.5, 0.157, 0.3719, 0.3313, 0.3707, 0.3311, 0.3358, 0.1567, 0.337, 0.1575, 0.4545, 0.3318, 0.4534, 0.3315, 0.4057, 0.1572, 0.4068, 0.1581, 0.5499, 0.3325, 0.5488, 0.3321, 0.5011, 0.1578, 0.5022, 0.1587, 0.6325, 0.333, 0.6314, 0.3328, 0.5965, 0.1584, 0.5976, 0.159, 0.4523, 0.3333, 0.4523, 0.3332, 0.4046, 0.1589, 0.4046, 0.51, 0.5477, 0.6866, 0.5477, 0.6867, 0.5, 0.51, 0.5, 0.5097, 0.6302, 0.6863, 0.6291, 0.6865, 0.664, 0.5099, 0.6652, 0.5091, 0.5476, 0.6858, 0.5465, 0.6861, 0.5942, 0.5094, 0.5953, 0.5085, 0.4522, 0.6852, 0.4511, 0.6855, 0.4988, 0.5088, 0.4999, 0.508, 0.3696, 0.6847, 0.3684, 0.6849, 0.4034, 0.5082, 0.4045, 0.5077, 0.5477, 0.6844, 0.5477, 0.6844, 0.5954, 0.5078, 0.5954, 0.5077, 0.4523, 0.6844, 0.4523, 0.6843, 0.5, 0.5076, 0.5, 0.508, 0.3696, 0.6847, 0.3684, 0.6844, 0.3335, 0.5078, 0.3347, 0.5085, 0.4522, 0.6852, 0.4511, 0.6849, 0.4034, 0.5082, 0.4045, 0.5091, 0.5476, 0.6858, 0.5465, 0.6855, 0.4988, 0.5088, 0.4999, 0.5097, 0.6302, 0.6863, 0.6291, 0.6861, 0.5942, 0.5094, 0.5953, 0.51, 0.4523, 0.6866, 0.4523, 0.6865, 0.4046, 0.5099, 0.4046, 0.8344, 0.5477, 0.9822, 0.5477, 0.9822, 0.5, 0.8345, 0.5, 0.8341, 0.6282, 0.9819, 0.6273, 0.9821, 0.6622, 0.8343, 0.6631, 0.8336, 0.5456, 0.9815, 0.5447, 0.9818, 0.5924, 0.8339, 0.5933, 0.8331, 0.4502, 0.981, 0.4493, 0.9813, 0.497, 0.8334, 0.4979, 0.8326, 0.3675, 0.9806, 0.3667, 0.9808, 0.4016, 0.8328, 0.4025, 0.8324, 0.5477, 0.9804, 0.5477, 0.9804, 0.5954, 0.8324, 0.5954, 0.8324, 0.4523, 0.9804, 0.4523, 0.9803, 0.5, 0.8323, 0.5, 0.8326, 0.3675, 0.9806, 0.3667, 0.9804, 0.3317, 0.8324, 0.3326, 0.8331, 0.4502, 0.981, 0.4493, 0.9808, 0.4016, 0.8328, 0.4025, 0.8336, 0.5456, 0.9815, 0.5447, 0.9813, 0.497, 0.8334, 0.4979, 0.8341, 0.6282, 0.9819, 0.6273, 0.9818, 0.5924, 0.8339, 0.5933, 0.8344, 0.4523, 0.9822, 0.4523, 0.9821, 0.4046, 0.8343, 0.4046, 0.4167, 1.0, 0.5, 1.0, 0.5, 0.9167, 0.4167, 0.9167, 0.4167, 0.9583, 0.4167, 0.08333, 0.5, 0.08333, 0.5, 0.0, 0.4167, 0.0, 0.4167, 0.04167, 0.4167, 0.1667, 0.5, 0.1667, 0.5, 0.08333, 0.4167, 0.08333, 0.4167, 0.125, 0.4167, 0.25, 0.5, 0.25, 0.5, 0.1667, 0.4167, 0.1667, 0.4167, 0.2083, 0.4167, 0.3333, 0.5, 0.3333, 0.5, 0.25, 0.4167, 0.25, 0.4167, 0.2917, 0.4167, 0.4167, 0.5, 0.4167, 0.5, 0.3333, 0.4167, 0.3333, 0.4167, 0.375, 0.4167, 0.5, 0.5, 0.5, 0.5, 0.4167, 0.4167, 0.4167, 0.4167, 0.4583, 0.4167, 0.5833, 0.5, 0.5833, 0.5, 0.5, 0.4167, 0.5, 0.4167, 0.5417, 0.4167, 0.6667, 0.5, 0.6667, 0.5, 0.5833, 0.4167, 0.5833, 0.4167, 0.625, 0.4167, 0.75, 0.5, 0.75, 0.5, 0.6667, 0.4167, 0.6667, 0.4167, 0.7083, 0.4167, 0.8333, 0.5, 0.8333, 0.5, 0.75, 0.4167, 0.75, 0.4167, 0.7917, 0.4167, 0.9167, 0.5, 0.9167, 0.5, 0.8333, 0.4167, 0.8333, 0.4167, 0.875, 0.5, 1.0, 0.5833, 1.0, 0.5833, 0.9167, 0.5, 0.9167, 0.5, 0.08333, 0.5833, 0.08333, 0.5833, 0.0, 0.5, 0.0, 0.5, 0.1667, 0.5833, 0.1667, 0.5833, 0.08333, 0.5, 0.08333, 0.5, 0.25, 0.5833, 0.25, 0.5833, 0.1667, 0.5, 0.1667, 0.5, 0.3333, 0.5833, 0.3333, 0.5833, 0.25, 0.5, 0.25, 0.5, 0.4167, 0.5833, 0.4167, 0.5833, 0.3333, 0.5, 0.3333, 0.5, 0.5, 0.5833, 0.5, 0.5833, 0.4167, 0.5, 0.4167, 0.5, 0.5833, 0.5833, 0.5833, 0.5833, 0.5, 0.5, 0.5, 0.5, 0.6667, 0.5833, 0.6667, 0.5833, 0.5833, 0.5, 0.5833, 0.5, 0.75, 0.5833, 0.75, 0.5833, 0.6667, 0.5, 0.6667, 0.5, 0.8333, 0.5833, 0.8333, 0.5833, 0.75, 0.5, 0.75, 0.5, 0.9167, 0.5833, 0.9167, 0.5833, 0.8333, 0.5, 0.8333, 0.5833, 1.0, 0.6667, 1.0, 0.6667, 0.9167, 0.5833, 0.9167, 0.5833, 0.08333, 0.6667, 0.08333, 0.6667, 0.0, 0.5833, 0.0, 0.5833, 0.1667, 0.6667, 0.1667, 0.6667, 0.08333, 0.5833, 0.08333, 0.5833, 0.25, 0.6667, 0.25, 0.6667, 0.1667, 0.5833, 0.1667, 0.5833, 0.3333, 0.6667, 0.3333, 0.6667, 0.25, 0.5833, 0.25, 0.5833, 0.4167, 0.6667, 0.4167, 0.6667, 0.3333, 0.5833, 0.3333, 0.5833, 0.5, 0.6667, 0.5, 0.6667, 0.4167, 0.5833, 0.4167, 0.5833, 0.5833, 0.6667, 0.5833, 0.6667, 0.5, 0.5833, 0.5, 0.5833, 0.6667, 0.6667, 0.6667, 0.6667, 0.5833, 0.5833, 0.5833, 0.5833, 0.75, 0.6667, 0.75, 0.6667, 0.6667, 0.5833, 0.6667, 0.5833, 0.8333, 0.6667, 0.8333, 0.6667, 0.75, 0.5833, 0.75, 0.5833, 0.9167, 0.6667, 0.9167, 0.6667, 0.8333, 0.5833, 0.8333, 0.6667, 1.0, 0.75, 1.0, 0.75, 0.9167, 0.6667, 0.9167, 0.6667, 0.08333, 0.75, 0.08333, 0.75, 0.0, 0.6667, 0.0, 0.6667, 0.1667, 0.75, 0.1667, 0.75, 0.08333, 0.6667, 0.08333, 0.6667, 0.25, 0.75, 0.25, 0.75, 0.1667, 0.6667, 0.1667, 0.6667, 0.3333, 0.75, 0.3333, 0.75, 0.25, 0.6667, 0.25, 0.6667, 0.4167, 0.75, 0.4167, 0.75, 0.3333, 0.6667, 0.3333, 0.6667, 0.5, 0.75, 0.5, 0.75, 0.4167, 0.6667, 0.4167, 0.6667, 0.5833, 0.75, 0.5833, 0.75, 0.5, 0.6667, 0.5, 0.6667, 0.6667, 0.75, 0.6667, 0.75, 0.5833, 0.6667, 0.5833, 0.6667, 0.75, 0.75, 0.75, 0.75, 0.6667, 0.6667, 0.6667, 0.6667, 0.8333, 0.75, 0.8333, 0.75, 0.75, 0.6667, 0.75, 0.6667, 0.9167, 0.75, 0.9167, 0.75, 0.8333, 0.6667, 0.8333, 0.75, 1.0, 0.8333, 1.0, 0.8333, 0.9167, 0.75, 0.9167, 0.75, 0.08333, 0.8333, 0.08333, 0.8333, 0.0, 0.75, 0.0, 0.75, 0.1667, 0.8333, 0.1667, 0.8333, 0.08333, 0.75, 0.08333, 0.75, 0.25, 0.8333, 0.25, 0.8333, 0.1667, 0.75, 0.1667, 0.75, 0.3333, 0.8333, 0.3333, 0.8333, 0.25, 0.75, 0.25, 0.75, 0.4167, 0.8333, 0.4167, 0.8333, 0.3333, 0.75, 0.3333, 0.75, 0.5, 0.8333, 0.5, 0.8333, 0.4167, 0.75, 0.4167, 0.75, 0.5833, 0.8333, 0.5833, 0.8333, 0.5, 0.75, 0.5, 0.75, 0.6667, 0.8333, 0.6667, 0.8333, 0.5833, 0.75, 0.5833, 0.75, 0.75, 0.8333, 0.75, 0.8333, 0.6667, 0.75, 0.6667, 0.75, 0.8333, 0.8333, 0.8333, 0.8333, 0.75, 0.75, 0.75, 0.75, 0.9167, 0.8333, 0.9167, 0.8333, 0.8333, 0.75, 0.8333, 0.8333, 1.0, 0.9167, 1.0, 0.9167, 0.9167, 0.8333, 0.9167, 0.8333, 0.08333, 0.9167, 0.08333, 0.9167, 0.0, 0.8333, 0.0, 0.8333, 0.1667, 0.9167, 0.1667, 0.9167, 0.08333, 0.8333, 0.08333, 0.8333, 0.25, 0.9167, 0.25, 0.9167, 0.1667, 0.8333, 0.1667, 0.8333, 0.3333, 0.9167, 0.3333, 0.9167, 0.25, 0.8333, 0.25, 0.8333, 0.4167, 0.9167, 0.4167, 0.9167, 0.3333, 0.8333, 0.3333, 0.8333, 0.5, 0.9167, 0.5, 0.9167, 0.4167, 0.8333, 0.4167, 0.8333, 0.5833, 0.9167, 0.5833, 0.9167, 0.5, 0.8333, 0.5, 0.8333, 0.6667, 0.9167, 0.6667, 0.9167, 0.5833, 0.8333, 0.5833, 0.8333, 0.75, 0.9167, 0.75, 0.9167, 0.6667, 0.8333, 0.6667, 0.8333, 0.8333, 0.9167, 0.8333, 0.9167, 0.75, 0.8333, 0.75, 0.8333, 0.9167, 0.9167, 0.9167, 0.9167, 0.8333, 0.8333, 0.8333, 0.8122, 0.8119, 0.9265, 0.6139, 0.9999, 0.6339, 0.866, 0.8659, 0.3856, 0.07303, 0.1876, 0.1873, 0.134, 0.134, 0.3661, 0.0001011, 0.0, 0.0, 0.0, 0.0, 0.0, 0.0, 0.0, 0.0, 0.6142, 0.07303, 0.3856, 0.07303, 0.3661, 0.0001011, 0.634, 9.998e-05, 0.0733, 0.6139, 0.1876, 0.8119, 0.134, 0.8659, 9.998e-05, 0.6339, 0.0, 0.0, 0.0, 0.0, 0.0, 0.0, 0.0, 0.0, 0.8122, 0.1873, 0.6142, 0.07303, 0.634, 9.998e-05, 0.866, 0.134, 0.0, 0.0, 0.0, 0.0, 0.0, 0.0, 0.0, 0.0, 0.6142, 0.9262, 0.8122, 0.8119, 0.866, 0.8659, 0.6339, 0.9999, 0.0, 0.0, 0.0, 0.0, 0.0, 0.0, 0.0, 0.0, 0.0733, 0.3853, 0.0733, 0.6139, 9.998e-05, 0.6339, 0.0001013, 0.366, 0.0, 0.0, 0.0, 0.0, 0.0, 0.0, 0.0, 0.0, 0.0, 1.0, 0.08333, 1.0, 0.08333, 0.9167, 0.0, 0.9167, 0.0, 0.08333, 0.08333, 0.08333, 0.08333, 0.0, 0.0, 0.0, 0.0, 0.1667, 0.08333, 0.1667, 0.08333, 0.08333, 0.0, 0.08333, 0.0, 0.25, 0.08333, 0.25, 0.08333, 0.1667, 0.0, 0.1667, 0.0, 0.3333, 0.08333, 0.3333, 0.08333, 0.25, 0.0, 0.25, 0.0, 0.4167, 0.08333, 0.4167, 0.08333, 0.3333, 0.0, 0.3333, 0.0, 0.5, 0.08333, 0.5, 0.08333, 0.4167, 0.0, 0.4167, 0.0, 0.5833, 0.08333, 0.5833, 0.08333, 0.5, 0.0, 0.5, 0.0, 0.6667, 0.08333, 0.6667, 0.08333, 0.5833, 0.0, 0.5833, 0.0, 0.75, 0.08333, 0.75, 0.08333, 0.6667, 0.0, 0.6667, 0.0, 0.8333, 0.08333, 0.8333, 0.08333, 0.75, 0.0, 0.75, 0.0, 0.9167, 0.08333, 0.9167, 0.08333, 0.8333, 0.0, 0.8333, 0.08333, 0.1667, 0.08333, 0.08333, 0.08333, 0.08333, 0.08333, 0.1667, 0.08333, 0.5833, 0.08333, 0.5, 0.08333, 0.5, 0.08333, 0.5833, 0.08333, 1.0, 0.08333, 0.9167, 0.08333, 0.9167, 0.08333, 1.0, 0.9012, 0.3924, 0.7936, 0.2057, 0.8653, 0.1346, 0.9989, 0.3666, 0.09776, 0.3924, 0.09808, 0.608, 0.0006105, 0.6346, 9.993e-05, 0.3668, 0.08333, 0.4167, 0.08333, 0.3333, 0.08333, 0.3333, 0.08333, 0.4167, 0.08333, 0.8333, 0.08333, 0.75, 0.08333, 0.75, 0.08333, 0.8333, 0.7939, 0.7946, 0.9013, 0.6079, 0.9989, 0.6344, 0.8652, 0.8661, 0.3916, 0.09779, 0.2051, 0.2057, 0.1334, 0.1346, 0.3654, 9.993e-05, 0.3926, 0.9022, 0.6077, 0.9023, 0.6338, 0.9997, 0.3667, 0.9999, 0.08333, 0.25, 0.08333, 0.1667, 0.08333, 0.1667, 0.08333, 0.25, 0.08333, 0.6667, 0.08333, 0.5833, 0.08333, 0.5833, 0.08333, 0.6667, 0.5078, 9.918e-05, 0.4988, 0.31, 0.3875, 0.3257, 0.2502, 0.06885, 0.7834, 0.07235, 0.6012, 0.3489, 0.4988, 0.31, 0.5078, 9.918e-05, 0.9999, 0.2987, 0.6655, 0.4328, 0.6012, 0.3489, 0.7834, 0.07235, 0.6655, 0.4328, 0.9999, 0.2987, 0.9999, 0.6117, 0.6764, 0.5382, 0.2502, 0.06885, 0.3875, 0.3257, 0.2987, 0.3938, 0.06942, 0.2439, 0.06942, 0.2439, 0.2987, 0.3938, 0.2532, 0.4923, 9.918e-05, 0.4701, 9.918e-05, 0.4701, 0.2532, 0.4923, 0.2628, 0.5968, 0.04376, 0.6846, 0.3271, 0.6793, 0.1605, 0.8696, 0.04376, 0.6846, 0.2628, 0.5968, 0.4271, 0.7173, 0.3671, 0.9839, 0.1605, 0.8696, 0.3271, 0.6793, 0.5382, 0.7026, 0.6183, 0.9834, 0.3671, 0.9839, 0.4271, 0.7173, 0.6764, 0.5382, 0.9999, 0.6117, 0.8512, 0.8551, 0.6306, 0.6386, 0.6306, 0.6386, 0.8512, 0.8551, 0.6183, 0.9834, 0.5382, 0.7026, 0.9167, 1.0, 1.0, 1.0, 1.0, 0.9167, 0.9167, 0.9167, 0.9167, 0.08333, 1.0, 0.08333, 1.0, 0.0, 0.9167, 0.0, 0.9167, 0.1667, 1.0, 0.1667, 1.0, 0.08333, 0.9167, 0.08333, 0.9167, 0.25, 1.0, 0.25, 1.0, 0.1667, 0.9167, 0.1667, 0.9167, 0.3333, 1.0, 0.3333, 1.0, 0.25, 0.9167, 0.25, 0.9167, 0.4167, 1.0, 0.4167, 1.0, 0.3333, 0.9167, 0.3333, 0.9167, 0.5, 1.0, 0.5, 1.0, 0.4167, 0.9167, 0.4167, 0.9167, 0.5833, 1.0, 0.5833, 1.0, 0.5, 0.9167, 0.5, 0.9167, 0.6667, 1.0, 0.6667, 1.0, 0.5833, 0.9167, 0.5833, 0.9167, 0.75, 1.0, 0.75, 1.0, 0.6667, 0.9167, 0.6667, 0.9167, 0.8333, 1.0, 0.8333, 1.0, 0.75, 0.9167, 0.75, 0.9167, 0.9167, 1.0, 0.9167, 1.0, 0.8333, 0.9167, 0.8333, 0.0, 0.0, 0.0, 0.0, 0.0, 0.0, 0.0, 0.0, 0.0, 0.0, 0.0, 0.0, 0.0, 0.0, 0.0, 0.0, 0.0, 0.0, 0.0, 0.0, 0.0, 0.0, 0.0, 0.0, 0.1876, 0.8119, 0.3856, 0.9262, 0.3661, 0.9999, 0.134, 0.8659, 0.0, 0.0, 0.0, 0.0, 0.0, 0.0, 0.0, 0.0, 0.0, 0.0, 0.0, 0.0, 0.0, 0.0, 0.0, 0.0, 0.9265, 0.6139, 0.9265, 0.3853, 0.9999, 0.366, 0.9999, 0.6339, 0.1876, 0.1873, 0.0733, 0.3853, 0.0001013, 0.366, 0.134, 0.134, 0.0, 0.0, 0.0, 0.0, 0.0, 0.0, 0.0, 0.0, 0.3856, 0.9262, 0.6142, 0.9262, 0.6339, 0.9999, 0.3661, 0.9999, 0.0, 0.0, 0.0, 0.0, 0.0, 0.0, 0.0, 0.0, 0.9265, 0.3853, 0.8122, 0.1873, 0.866, 0.134, 0.9999, 0.366, 0.08333, 0.9167, 0.1032, 0.9167, 0.1032, 0.8332, 0.08333, 0.8333, 0.9055, 0.6088, 0.9055, 0.3915, 0.9999, 0.366, 0.9999, 0.6339, 0.08333, 0.8333, 0.1032, 0.8332, 0.1031, 0.7499, 0.08333, 0.75, 0.1468, 0.5001, 0.1468, 0.4167, 0.1468, 0.4167, 0.1468, 0.5001, 0.08333, 0.75, 0.1031, 0.7499, 0.103, 0.6665, 0.08333, 0.6667, 0.2031, 0.2033, 0.09441, 0.3915, 0.0001001, 0.3661, 0.134, 0.1341, 0.08333, 0.6667, 0.103, 0.6665, 0.1029, 0.5832, 0.08333, 0.5833, 0.1472, 0.8334, 0.1471, 0.7501, 0.1471, 0.7501, 0.1472, 0.8334, 0.08333, 0.5833, 0.1029, 0.5832, 0.1028, 0.5, 0.08333, 0.5, 0.3913, 0.9057, 0.6086, 0.9057, 0.6339, 0.9999, 0.366, 0.9999, 0.08333, 0.5, 0.1028, 0.5, 0.1028, 0.4167, 0.08333, 0.4167, 0.1469, 0.2499, 0.147, 0.1665, 0.147, 0.1665, 0.1469, 0.2499, 0.08333, 0.4167, 0.1028, 0.4167, 0.1028, 0.3334, 0.08333, 0.3333, 0.9055, 0.3915, 0.7968, 0.2033, 0.8659, 0.134, 0.9999, 0.366, 0.08333, 0.3333, 0.1028, 0.3334, 0.1029, 0.2501, 0.08333, 0.25, 0.1469, 0.5835, 0.1468, 0.5001, 0.1468, 0.5001, 0.1469, 0.5835, 0.08333, 0.25, 0.1029, 0.2501, 0.103, 0.1668, 0.08333, 0.1667, 0.09441, 0.3915, 0.09441, 0.6088, 9.998e-05, 0.6339, 0.0001001, 0.3661, 0.08333, 0.1667, 0.103, 0.1668, 0.1031, 0.08347, 0.08333, 0.08333, 0.1472, 0.9167, 0.1472, 0.8334, 0.1472, 0.8334, 0.1472, 0.9167, 0.08333, 0.08333, 0.1031, 0.08347, 0.1032, 0.0001013, 0.08333, 0.0, 0.1472, 1.0, 0.1472, 0.9167, 0.1472, 0.9167, 0.1472, 1.0, 0.08333, 1.0, 0.1032, 1.0, 0.1032, 0.9167, 0.08333, 0.9167, 0.6086, 0.9057, 0.7968, 0.797, 0.8659, 0.8659, 0.6339, 0.9999, 0.1032, 0.9167, 0.1472, 0.9167, 0.1472, 0.8334, 0.1032, 0.8332, 0.1032, 0.8332, 0.1472, 0.8334, 0.1471, 0.7501, 0.1031, 0.7499, 0.1031, 0.7499, 0.1471, 0.7501, 0.147, 0.6668, 0.103, 0.6665, 0.103, 0.6665, 0.147, 0.6668, 0.1469, 0.5835, 0.1029, 0.5832, 0.1029, 0.5832, 0.1469, 0.5835, 0.1468, 0.5001, 0.1028, 0.5, 0.1028, 0.5, 0.1468, 0.5001, 0.1468, 0.4167, 0.1028, 0.4167, 0.1028, 0.4167, 0.1468, 0.4167, 0.1468, 0.3332, 0.1028, 0.3334, 0.1028, 0.3334, 0.1468, 0.3332, 0.1469, 0.2499, 0.1029, 0.2501, 0.1029, 0.2501, 0.1469, 0.2499, 0.147, 0.1665, 0.103, 0.1668, 0.103, 0.1668, 0.147, 0.1665, 0.1471, 0.08323, 0.1031, 0.08347, 0.1031, 0.08347, 0.1471, 0.08323, 0.1472, -0.0001056, 0.1032, 0.0001013, 0.1032, 1.0, 0.1472, 1.0, 0.1472, 0.9167, 0.1032, 0.9167, 0.147, 0.1665, 0.1471, 0.08323, 0.1471, 0.08323, 0.147, 0.1665, 0.2031, 0.797, 0.3913, 0.9057, 0.366, 0.9999, 0.134, 0.866, 0.1471, 0.7501, 0.147, 0.6668, 0.147, 0.6668, 0.1471, 0.7501, 0.3913, 0.0946, 0.2031, 0.2033, 0.134, 0.1341, 0.366, 0.0001015, 0.1468, 0.4167, 0.1468, 0.3332, 0.1468, 0.3332, 0.1468, 0.4167, 0.7968, 0.797, 0.9055, 0.6088, 0.9999, 0.6339, 0.8659, 0.8659, 0.1471, 0.08323, 0.1472, -0.0001056, 0.1472, -0.0001056, 0.1471, 0.08323, 0.09441, 0.6088, 0.2031, 0.797, 0.134, 0.866, 9.998e-05, 0.6339, 0.147, 0.6668, 0.1469, 0.5835, 0.1469, 0.5835, 0.147, 0.6668, 0.6086, 0.0946, 0.3913, 0.0946, 0.366, 0.0001015, 0.6339, 9.998e-05, 0.7968, 0.2033, 0.6086, 0.0946, 0.6339, 9.998e-05, 0.8659, 0.134, 0.1468, 0.3332, 0.1469, 0.2499, 0.1469, 0.2499, 0.1468, 0.3332, 0.6866, 0.4523, 0.8344, 0.4523, 0.8343, 0.4046, 0.6865, 0.4046, 0.6867, 0.5, 0.8345, 0.5, 0.8344, 0.4523, 0.6866, 0.4523, 0.8345, 0.5, 0.9822, 0.5, 0.9822, 0.4523, 0.8344, 0.4523, 0.6863, 0.6291, 0.8341, 0.6282, 0.8339, 0.5933, 0.6861, 0.5942, 0.6865, 0.664, 0.8343, 0.6631, 0.8341, 0.6282, 0.6863, 0.6291, 0.8343, 0.6631, 0.9821, 0.6622, 0.9819, 0.6273, 0.8341, 0.6282, 0.6858, 0.5465, 0.8336, 0.5456, 0.8334, 0.4979, 0.6855, 0.4988, 0.6861, 0.5942, 0.8339, 0.5933, 0.8336, 0.5456, 0.6858, 0.5465, 0.8339, 0.5933, 0.9818, 0.5924, 0.9815, 0.5447, 0.8336, 0.5456, 0.6852, 0.4511, 0.8331, 0.4502, 0.8328, 0.4025, 0.6849, 0.4034, 0.6855, 0.4988, 0.8334, 0.4979, 0.8331, 0.4502, 0.6852, 0.4511, 0.8334, 0.4979, 0.9813, 0.497, 0.981, 0.4493, 0.8331, 0.4502, 0.6847, 0.3684, 0.8326, 0.3675, 0.8324, 0.3326, 0.6844, 0.3335, 0.6849, 0.4034, 0.8328, 0.4025, 0.8326, 0.3675, 0.6847, 0.3684, 0.8328, 0.4025, 0.9808, 0.4016, 0.9806, 0.3667, 0.8326, 0.3675, 0.6844, 0.4523, 0.8324, 0.4523, 0.8323, 0.5, 0.6843, 0.5, 0.6844, 0.4046, 0.8324, 0.4046, 0.8324, 0.4523, 0.6844, 0.4523, 0.8324, 0.4046, 0.9804, 0.4046, 0.9804, 0.4523, 0.8324, 0.4523, 0.6844, 0.5477, 0.8324, 0.5477, 0.8324, 0.5954, 0.6844, 0.5954, 0.6843, 0.5, 0.8323, 0.5, 0.8324, 0.5477, 0.6844, 0.5477, 0.8323, 0.5, 0.9803, 0.5, 0.9804, 0.5477, 0.8324, 0.5477, 0.6847, 0.3684, 0.8326, 0.3675, 0.8328, 0.4025, 0.6849, 0.4034, 0.6844, 0.3335, 0.8324, 0.3326, 0.8326, 0.3675, 0.6847, 0.3684, 0.8324, 0.3326, 0.9804, 0.3317, 0.9806, 0.3667, 0.8326, 0.3675, 0.6852, 0.4511, 0.8331, 0.4502, 0.8334, 0.4979, 0.6855, 0.4988, 0.6849, 0.4034, 0.8328, 0.4025, 0.8331, 0.4502, 0.6852, 0.4511, 0.8328, 0.4025, 0.9808, 0.4016, 0.981, 0.4493, 0.8331, 0.4502, 0.6858, 0.5465, 0.8336, 0.5456, 0.8339, 0.5933, 0.6861, 0.5942, 0.6855, 0.4988, 0.8334, 0.4979, 0.8336, 0.5456, 0.6858, 0.5465, 0.8334, 0.4979, 0.9813, 0.497, 0.9815, 0.5447, 0.8336, 0.5456, 0.6863, 0.6291, 0.8341, 0.6282, 0.8343, 0.6631, 0.6865, 0.664, 0.6861, 0.5942, 0.8339, 0.5933, 0.8341, 0.6282, 0.6863, 0.6291, 0.8339, 0.5933, 0.9818, 0.5924, 0.9819, 0.6273, 0.8341, 0.6282, 0.6866, 0.5477, 0.8344, 0.5477, 0.8345, 0.5, 0.6867, 0.5, 0.6865, 0.5954, 0.8343, 0.5954, 0.8344, 0.5477, 0.6866, 0.5477, 0.8343, 0.5954, 0.9821, 0.5954, 0.9822, 0.5477, 0.8344, 0.5477, 0.3333, 0.4523, 0.51, 0.4523, 0.5099, 0.4046, 0.3332, 0.4046, 0.3334, 0.5, 0.51, 0.5, 0.51, 0.4523, 0.3333, 0.4523, 0.51, 0.5, 0.6867, 0.5, 0.6866, 0.4523, 0.51, 0.4523, 0.333, 0.6314, 0.5097, 0.6302, 0.5094, 0.5953, 0.3328, 0.5965, 0.3332, 0.6663, 0.5099, 0.6652, 0.5097, 0.6302, 0.333, 0.6314, 0.5099, 0.6652, 0.6865, 0.664, 0.6863, 0.6291, 0.5097, 0.6302, 0.3325, 0.5488, 0.5091, 0.5476, 0.5088, 0.4999, 0.3321, 0.5011, 0.3328, 0.5965, 0.5094, 0.5953, 0.5091, 0.5476, 0.3325, 0.5488, 0.5094, 0.5953, 0.6861, 0.5942, 0.6858, 0.5465, 0.5091, 0.5476, 0.3318, 0.4534, 0.5085, 0.4522, 0.5082, 0.4045, 0.3315, 0.4057, 0.3321, 0.5011, 0.5088, 0.4999, 0.5085, 0.4522, 0.3318, 0.4534, 0.5088, 0.4999, 0.6855, 0.4988, 0.6852, 0.4511, 0.5085, 0.4522, 0.3313, 0.3707, 0.508, 0.3696, 0.5078, 0.3347, 0.3311, 0.3358, 0.3315, 0.4057, 0.5082, 0.4045, 0.508, 0.3696, 0.3313, 0.3707, 0.5082, 0.4045, 0.6849, 0.4034, 0.6847, 0.3684, 0.508, 0.3696, 0.331, 0.4523, 0.5077, 0.4523, 0.5076, 0.5, 0.3309, 0.5, 0.3311, 0.4046, 0.5078, 0.4046, 0.5077, 0.4523, 0.331, 0.4523, 0.5078, 0.4046, 0.6844, 0.4046, 0.6844, 0.4523, 0.5077, 0.4523, 0.331, 0.5477, 0.5077, 0.5477, 0.5078, 0.5954, 0.3311, 0.5954, 0.3309, 0.5, 0.5076, 0.5, 0.5077, 0.5477, 0.331, 0.5477, 0.5076, 0.5, 0.6843, 0.5, 0.6844, 0.5477, 0.5077, 0.5477, 0.3313, 0.3707, 0.508, 0.3696, 0.5082, 0.4045, 0.3315, 0.4057, 0.3311, 0.3358, 0.5078, 0.3347, 0.508, 0.3696, 0.3313, 0.3707, 0.5078, 0.3347, 0.6844, 0.3335, 0.6847, 0.3684, 0.508, 0.3696, 0.3318, 0.4534, 0.5085, 0.4522, 0.5088, 0.4999, 0.3321, 0.5011, 0.3315, 0.4057, 0.5082, 0.4045, 0.5085, 0.4522, 0.3318, 0.4534, 0.5082, 0.4045, 0.6849, 0.4034, 0.6852, 0.4511, 0.5085, 0.4522, 0.3325, 0.5488, 0.5091, 0.5476, 0.5094, 0.5953, 0.3328, 0.5965, 0.3321, 0.5011, 0.5088, 0.4999, 0.5091, 0.5476, 0.3325, 0.5488, 0.5088, 0.4999, 0.6855, 0.4988, 0.6858, 0.5465, 0.5091, 0.5476, 0.333, 0.6314, 0.5097, 0.6302, 0.5099, 0.6652, 0.3332, 0.6663, 0.3328, 0.5965, 0.5094, 0.5953, 0.5097, 0.6302, 0.333, 0.6314, 0.5094, 0.5953, 0.6861, 0.5942, 0.6863, 0.6291, 0.5097, 0.6302, 0.3333, 0.5477, 0.51, 0.5477, 0.51, 0.5, 0.3334, 0.5, 0.3332, 0.5954, 0.5099, 0.5954, 0.51, 0.5477, 0.3333, 0.5477, 0.5099, 0.5954, 0.6865, 0.5954, 0.6866, 0.5477, 0.51, 0.5477, -0.01538, 0.4523, 0.159, 0.4523, 0.1589, 0.4046, -0.01547, 0.4046, -0.0153, 0.5, 0.1591, 0.5, 0.159, 0.4523, -0.01538, 0.4523, 0.1591, 0.5, 0.3334, 0.5, 0.3333, 0.4523, 0.159, 0.4523, -0.01569, 0.6337, 0.1587, 0.6325, 0.1584, 0.5976, -0.01592, 0.5988, -0.01547, 0.6686, 0.1589, 0.6675, 0.1587, 0.6325, -0.01569, 0.6337, 0.1589, 0.6675, 0.3332, 0.6663, 0.333, 0.6314, 0.1587, 0.6325, -0.01623, 0.5511, 0.1581, 0.5499, 0.1578, 0.5022, -0.01654, 0.5034, -0.01592, 0.5988, 0.1584, 0.5976, 0.1581, 0.5499, -0.01623, 0.5511, 0.1584, 0.5976, 0.3328, 0.5965, 0.3325, 0.5488, 0.1581, 0.5499, -0.01684, 0.4557, 0.1575, 0.4545, 0.1572, 0.4068, -0.01715, 0.408, -0.01654, 0.5034, 0.1578, 0.5022, 0.1575, 0.4545, -0.01684, 0.4557, 0.1578, 0.5022, 0.3321, 0.5011, 0.3318, 0.4534, 0.1575, 0.4545, -0.01738, 0.3731, 0.157, 0.3719, 0.1567, 0.337, -0.0176, 0.3381, -0.01715, 0.408, 0.1572, 0.4068, 0.157, 0.3719, -0.01738, 0.3731, 0.1572, 0.4068, 0.3315, 0.4057, 0.3313, 0.3707, 0.157, 0.3719, -0.01769, 0.4523, 0.1566, 0.4523, 0.1566, 0.5, -0.01777, 0.5, -0.0176, 0.4046, 0.1567, 0.4046, 0.1566, 0.4523, -0.01769, 0.4523, 0.1567, 0.4046, 0.3311, 0.4046, 0.331, 0.4523, 0.1566, 0.4523, -0.01769, 0.5477, 0.1566, 0.5477, 0.1567, 0.5954, -0.0176, 0.5954, -0.01777, 0.5, 0.1566, 0.5, 0.1566, 0.5477, -0.01769, 0.5477, 0.1566, 0.5, 0.3309, 0.5, 0.331, 0.5477, 0.1566, 0.5477, -0.01738, 0.3731, 0.157, 0.3719, 0.1572, 0.4068, -0.01715, 0.408, -0.0176, 0.3381, 0.1567, 0.337, 0.157, 0.3719, -0.01738, 0.3731, 0.1567, 0.337, 0.3311, 0.3358, 0.3313, 0.3707, 0.157, 0.3719, -0.01684, 0.4557, 0.1575, 0.4545, 0.1578, 0.5022, -0.01654, 0.5034, -0.01715, 0.408, 0.1572, 0.4068, 0.1575, 0.4545, -0.01684, 0.4557, 0.1572, 0.4068, 0.3315, 0.4057, 0.3318, 0.4534, 0.1575, 0.4545, -0.01623, 0.5511, 0.1581, 0.5499, 0.1584, 0.5976, -0.01592, 0.5988, -0.01654, 0.5034, 0.1578, 0.5022, 0.1581, 0.5499, -0.01623, 0.5511, 0.1578, 0.5022, 0.3321, 0.5011, 0.3325, 0.5488, 0.1581, 0.5499, -0.01569, 0.6337, 0.1587, 0.6325, 0.1589, 0.6675, -0.01547, 0.6686, -0.01592, 0.5988, 0.1584, 0.5976, 0.1587, 0.6325, -0.01569, 0.6337, 0.1584, 0.5976, 0.3328, 0.5965, 0.333, 0.6314, 0.1587, 0.6325, -0.01538, 0.5477, 0.159, 0.5477, 0.1591, 0.5, -0.0153, 0.5, -0.01547, 0.5954, 0.1589, 0.5954, 0.159, 0.5477, -0.01538, 0.5477, 0.1589, 0.5954, 0.3332, 0.5954, 0.3333, 0.5477, 0.159, 0.5477, 0.0, 0.0, 0.0, 0.0, 0.0, 0.0, 0.0, 0.0, 0.0, 0.0, 0.0, 0.0, 0.0, 0.0, 0.0, 0.0, 0.0, 0.0, 0.0, 0.0, 0.0, 0.0, 0.0, 0.0, 0.5963, 0.7981, 0.6575, 0.9683, 0.4326, 0.9999, 0.4566, 0.8071, 0.6575, 0.9683, 0.5963, 0.7981, 0.7097, 0.7147, 0.8514, 0.8496, 0.8514, 0.8496, 0.7097, 0.7147, 0.7706, 0.5802, 0.9704, 0.6357, 0.9704, 0.6357, 0.7706, 0.5802, 0.7629, 0.4276, 0.9704, 0.3801, 0.9704, 0.3801, 0.7629, 0.4276, 0.6811, 0.2969, 0.8421, 0.1494, 0.8421, 0.1494, 0.6811, 0.2969, 0.5456, 0.2252, 0.6085, 0.005416, 0.6085, 0.005416, 0.5456, 0.2252, 0.3957, 0.235, 0.3114, 9.85e-05, 0.2739, 0.3221, 0.08617, 0.1937, 0.3114, 9.85e-05, 0.3957, 0.235, 0.4566, 0.8071, 0.4326, 0.9999, 0.2066, 0.9083, 0.3274, 0.7408, 0.3274, 0.7408, 0.2066, 0.9083, 0.04793, 0.7094, 0.2389, 0.6153, 0.2389, 0.6153, 0.04793, 0.7094, 9.85e-05, 0.4524, 0.2167, 0.4625, 0.2167, 0.4625, 9.85e-05, 0.4524, 0.08617, 0.1937, 0.2739, 0.3221, 0.0, 0.0, 0.0, 0.0, 0.0, 0.0, 0.0, 0.0, 0.0, 0.0, 0.0, 0.0, 0.0, 0.0, 0.0, 0.0, 0.0, 0.0, 0.0, 0.0, 0.0, 0.0, 0.0, 0.0])
me_beziercurve_001.materials.append(mat_principal_material)
me_beziercurve_001.materials.append(mat_secondary_material)
me_beziercurve_001.materials.append(mat_terciary_material)
me_beziercurve_001.use_remesh_fix_poles = True
me_beziercurve_001.use_remesh_preserve_attributes = False
me_beziercurve_001.update()

# ---- objects
ob_tuber_a_m_vil_1 = bpy.data.objects.new('Tubería móvil 1', me_beziercurve_001)

# ---- transforms, parenting, visibility, modifiers, constraints
ob_tuber_a_m_vil_1.location = (0.0, 0.0, 0.0)
ob_tuber_a_m_vil_1.rotation_euler = (-3.142, 1.571, 0.0)
_m = ob_tuber_a_m_vil_1.modifiers.new('Auto Smooth', 'NODES')
_m.node_group = ng_auto_smooth
_gi = [s.identifier for s in ng_auto_smooth.interface.items_tree if s.item_type == 'SOCKET' and s.in_out == 'INPUT']
_m[_gi[1]] = 1.309  # Angle

# ---- collection membership
col_collection.objects.link(ob_tuber_a_m_vil_1)

# ---- scene / render settings (as saved in the file)
scene.frame_start = 1; scene.frame_end = 250; scene.frame_set(1)
scene.render.engine = 'BLENDER_EEVEE_NEXT'
scene.cycles.sampling_pattern = 'TABULATED_SOBOL'
scene.cycles.use_light_tree = False
scene.view_settings.view_transform = 'Filmic'
bpy.context.view_layer.update()

# ---- added for rendering (the .blend has no active camera and no usable light): camera, sun
cam_auto = bpy.data.cameras.new('AutoCamera')
cam_auto.lens = 50.0
cam_auto.sensor_width = 36.0
cam_auto.clip_end = 1000.0
ob_auto_camera = bpy.data.objects.new('AutoCamera', cam_auto)
scene.collection.objects.link(ob_auto_camera)
ob_auto_camera.location = (10.4225, -11.458, 12.4956)
ob_auto_camera.rotation_euler = (1.09748, -7.21219e-08, 0.694738)
scene.camera = ob_auto_camera
light_auto_sun = bpy.data.lights.new('AutoSun', 'SUN')
light_auto_sun.energy = 3.0
light_auto_sun.angle = 0.0523599
ob_auto_sun = bpy.data.objects.new('AutoSun', light_auto_sun)
scene.collection.objects.link(ob_auto_sun)
ob_auto_sun.rotation_euler = (0.872665, 0.174533, 0.523599)
bpy.context.view_layer.update()
